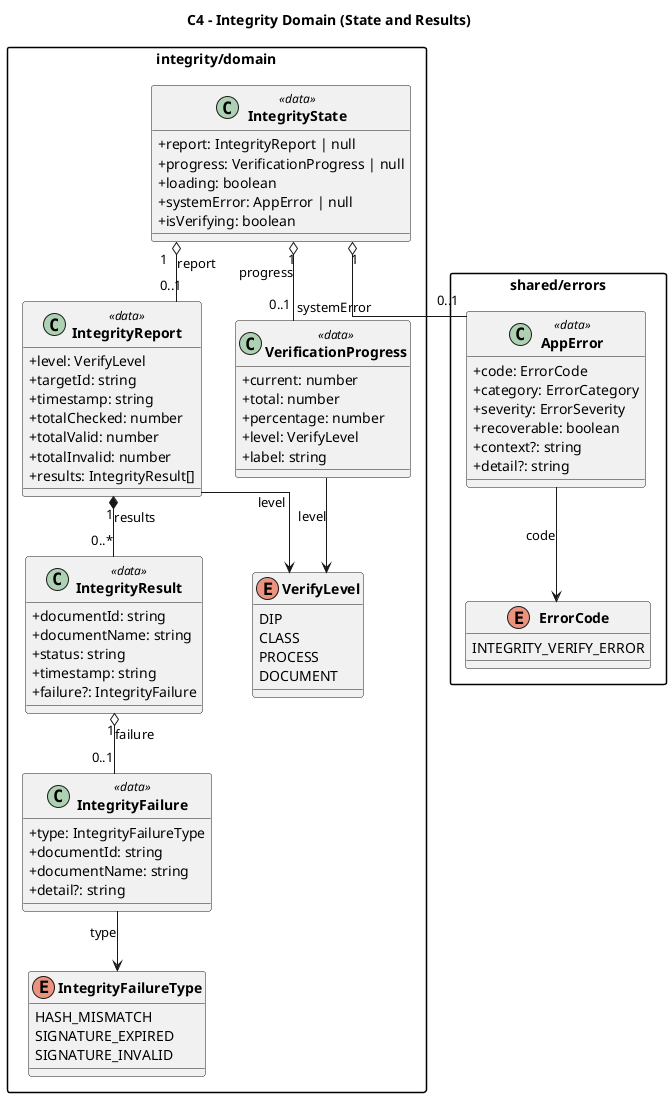

The diagram above was rendered by PlantUML. Its source (embedded in the PNG):
@startuml C4_Integrity_Domain_Core

title C4 - Integrity Domain (State and Results)

top to bottom direction
skinparam classAttributeIconSize 0
skinparam classFontStyle bold
skinparam packageStyle rectangle
skinparam linetype ortho

package "integrity/domain" {
  enum VerifyLevel {
    DIP
    CLASS
    PROCESS
    DOCUMENT
  }

  enum IntegrityFailureType {
    HASH_MISMATCH
    SIGNATURE_EXPIRED
    SIGNATURE_INVALID
  }

  class IntegrityFailure <<data>> {
    +type: IntegrityFailureType
    +documentId: string
    +documentName: string
    +detail?: string
  }

  class IntegrityResult <<data>> {
    +documentId: string
    +documentName: string
    +status: string
    +timestamp: string
    +failure?: IntegrityFailure
  }

  class IntegrityReport <<data>> {
    +level: VerifyLevel
    +targetId: string
    +timestamp: string
    +totalChecked: number
    +totalValid: number
    +totalInvalid: number
    +results: IntegrityResult[]
  }

  class VerificationProgress <<data>> {
    +current: number
    +total: number
    +percentage: number
    +level: VerifyLevel
    +label: string
  }

  class IntegrityState <<data>> {
    +report: IntegrityReport | null
    +progress: VerificationProgress | null
    +loading: boolean
    +systemError: AppError | null
    +isVerifying: boolean
  }
}

package "shared/errors" {
  class AppError <<data>> {
    +code: ErrorCode
    +category: ErrorCategory
    +severity: ErrorSeverity
    +recoverable: boolean
    +context?: string
    +detail?: string
  }

  enum ErrorCode {
    INTEGRITY_VERIFY_ERROR
  }
}

IntegrityReport "1" *-- "0..*" IntegrityResult : results
IntegrityResult "1" o-- "0..1" IntegrityFailure : failure
IntegrityFailure --> IntegrityFailureType : type
IntegrityReport --> VerifyLevel : level
VerificationProgress --> VerifyLevel : level
IntegrityState "1" o-- "0..1" IntegrityReport : report
IntegrityState "1" o-- "0..1" VerificationProgress : progress
IntegrityState "1" o-- "0..1" AppError : systemError
AppError --> ErrorCode : code

@enduml